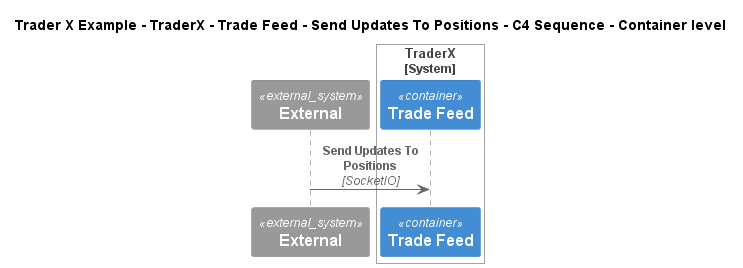

The diagram above was rendered by PlantUML. Its source (embedded in the PNG):
@startuml
!include ..\..\..\..\..\..\..\.c4s\C4_Sequence.puml
SHOW_FOOT_BOXES()

title Trader X Example - TraderX - Trade Feed - Send Updates To Positions - C4 Sequence - Container level

System_Ext(C4InterFlow.SoftwareSystems.ExternalSystem, "External", "")

System_Boundary(TraderXExample.SoftwareSystems.TraderX, "TraderX")
    ContainerQueue(TraderXExample.SoftwareSystems.TraderX.Containers.TradeFeed, "Trade Feed", "", "Message bus for streaming updates to trades and positions")
Boundary_End()

Rel(C4InterFlow.SoftwareSystems.ExternalSystem, TraderXExample.SoftwareSystems.TraderX.Containers.TradeFeed, "Send Updates To Positions", "SocketIO")


@enduml